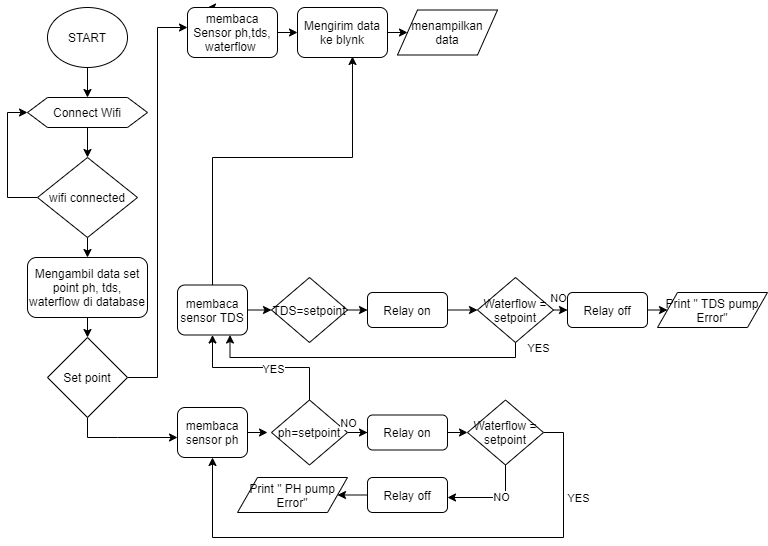

The diagram above was exported from draw.io. Its source (the exported page's mxGraphModel, read from the mxfile embedded in the PNG):
<mxGraphModel dx="868" dy="482" grid="1" gridSize="10" guides="1" tooltips="1" connect="1" arrows="1" fold="1" page="1" pageScale="1" pageWidth="827" pageHeight="1169" math="0" shadow="0">
  <root>
    <mxCell id="WIyWlLk6GJQsqaUBKTNV-0" />
    <mxCell id="WIyWlLk6GJQsqaUBKTNV-1" parent="WIyWlLk6GJQsqaUBKTNV-0" />
    <mxCell id="H6Oxu2QMTzNLUk1tgZ-Y-3" style="edgeStyle=none;rounded=0;orthogonalLoop=1;jettySize=auto;html=1;entryX=0.5;entryY=0;entryDx=0;entryDy=0;" edge="1" parent="WIyWlLk6GJQsqaUBKTNV-1" source="H6Oxu2QMTzNLUk1tgZ-Y-0">
      <mxGeometry relative="1" as="geometry">
        <mxPoint x="90" y="250" as="targetPoint" />
      </mxGeometry>
    </mxCell>
    <mxCell id="H6Oxu2QMTzNLUk1tgZ-Y-0" value="START" style="ellipse;whiteSpace=wrap;html=1;" vertex="1" parent="WIyWlLk6GJQsqaUBKTNV-1">
      <mxGeometry x="50" y="160" width="80" height="60" as="geometry" />
    </mxCell>
    <mxCell id="H6Oxu2QMTzNLUk1tgZ-Y-4" style="edgeStyle=none;rounded=0;orthogonalLoop=1;jettySize=auto;html=1;entryX=0.5;entryY=0;entryDx=0;entryDy=0;" edge="1" parent="WIyWlLk6GJQsqaUBKTNV-1" target="H6Oxu2QMTzNLUk1tgZ-Y-2">
      <mxGeometry relative="1" as="geometry">
        <mxPoint x="90" y="280" as="sourcePoint" />
      </mxGeometry>
    </mxCell>
    <mxCell id="H6Oxu2QMTzNLUk1tgZ-Y-6" style="edgeStyle=orthogonalEdgeStyle;rounded=0;orthogonalLoop=1;jettySize=auto;html=1;entryX=0;entryY=0.5;entryDx=0;entryDy=0;" edge="1" parent="WIyWlLk6GJQsqaUBKTNV-1" source="H6Oxu2QMTzNLUk1tgZ-Y-2">
      <mxGeometry relative="1" as="geometry">
        <mxPoint x="30" y="265" as="targetPoint" />
        <Array as="points">
          <mxPoint x="10" y="350" />
          <mxPoint x="10" y="265" />
        </Array>
      </mxGeometry>
    </mxCell>
    <mxCell id="H6Oxu2QMTzNLUk1tgZ-Y-9" style="edgeStyle=orthogonalEdgeStyle;rounded=0;orthogonalLoop=1;jettySize=auto;html=1;exitX=0.5;exitY=1;exitDx=0;exitDy=0;entryX=0.5;entryY=0;entryDx=0;entryDy=0;" edge="1" parent="WIyWlLk6GJQsqaUBKTNV-1" source="H6Oxu2QMTzNLUk1tgZ-Y-2">
      <mxGeometry relative="1" as="geometry">
        <mxPoint x="90" y="410" as="targetPoint" />
      </mxGeometry>
    </mxCell>
    <mxCell id="H6Oxu2QMTzNLUk1tgZ-Y-2" value="wifi connected" style="rhombus;whiteSpace=wrap;html=1;" vertex="1" parent="WIyWlLk6GJQsqaUBKTNV-1">
      <mxGeometry x="40" y="310" width="100" height="80" as="geometry" />
    </mxCell>
    <mxCell id="H6Oxu2QMTzNLUk1tgZ-Y-8" value="Connect Wifi" style="shape=hexagon;perimeter=hexagonPerimeter2;whiteSpace=wrap;html=1;fixedSize=1;" vertex="1" parent="WIyWlLk6GJQsqaUBKTNV-1">
      <mxGeometry x="30" y="250" width="120" height="30" as="geometry" />
    </mxCell>
    <mxCell id="H6Oxu2QMTzNLUk1tgZ-Y-42" style="edgeStyle=none;rounded=0;orthogonalLoop=1;jettySize=auto;html=1;exitX=0.5;exitY=1;exitDx=0;exitDy=0;entryX=0.5;entryY=0;entryDx=0;entryDy=0;" edge="1" parent="WIyWlLk6GJQsqaUBKTNV-1" source="H6Oxu2QMTzNLUk1tgZ-Y-40" target="H6Oxu2QMTzNLUk1tgZ-Y-41">
      <mxGeometry relative="1" as="geometry" />
    </mxCell>
    <mxCell id="H6Oxu2QMTzNLUk1tgZ-Y-40" value="Mengambil data set point ph, tds, waterflow di database" style="rounded=1;whiteSpace=wrap;html=1;" vertex="1" parent="WIyWlLk6GJQsqaUBKTNV-1">
      <mxGeometry x="30" y="410" width="120" height="60" as="geometry" />
    </mxCell>
    <mxCell id="H6Oxu2QMTzNLUk1tgZ-Y-43" style="edgeStyle=orthogonalEdgeStyle;rounded=0;orthogonalLoop=1;jettySize=auto;html=1;exitX=1;exitY=0.5;exitDx=0;exitDy=0;" edge="1" parent="WIyWlLk6GJQsqaUBKTNV-1" source="H6Oxu2QMTzNLUk1tgZ-Y-41">
      <mxGeometry relative="1" as="geometry">
        <mxPoint x="190" y="180" as="targetPoint" />
        <Array as="points">
          <mxPoint x="160" y="530" />
          <mxPoint x="160" y="180" />
        </Array>
      </mxGeometry>
    </mxCell>
    <mxCell id="H6Oxu2QMTzNLUk1tgZ-Y-53" style="edgeStyle=orthogonalEdgeStyle;rounded=0;orthogonalLoop=1;jettySize=auto;html=1;exitX=0.5;exitY=1;exitDx=0;exitDy=0;" edge="1" parent="WIyWlLk6GJQsqaUBKTNV-1" source="H6Oxu2QMTzNLUk1tgZ-Y-41">
      <mxGeometry relative="1" as="geometry">
        <mxPoint x="180" y="590" as="targetPoint" />
        <Array as="points">
          <mxPoint x="90" y="590" />
          <mxPoint x="120" y="590" />
        </Array>
      </mxGeometry>
    </mxCell>
    <mxCell id="H6Oxu2QMTzNLUk1tgZ-Y-41" value="Set point" style="rhombus;whiteSpace=wrap;html=1;" vertex="1" parent="WIyWlLk6GJQsqaUBKTNV-1">
      <mxGeometry x="50" y="490" width="80" height="80" as="geometry" />
    </mxCell>
    <mxCell id="H6Oxu2QMTzNLUk1tgZ-Y-47" style="edgeStyle=none;rounded=0;orthogonalLoop=1;jettySize=auto;html=1;exitX=0.25;exitY=0;exitDx=0;exitDy=0;" edge="1" parent="WIyWlLk6GJQsqaUBKTNV-1" source="H6Oxu2QMTzNLUk1tgZ-Y-46">
      <mxGeometry relative="1" as="geometry">
        <mxPoint x="210" y="160" as="targetPoint" />
      </mxGeometry>
    </mxCell>
    <mxCell id="H6Oxu2QMTzNLUk1tgZ-Y-50" style="edgeStyle=none;rounded=0;orthogonalLoop=1;jettySize=auto;html=1;exitX=1;exitY=0.5;exitDx=0;exitDy=0;entryX=0;entryY=0.5;entryDx=0;entryDy=0;" edge="1" parent="WIyWlLk6GJQsqaUBKTNV-1" source="H6Oxu2QMTzNLUk1tgZ-Y-46" target="H6Oxu2QMTzNLUk1tgZ-Y-48">
      <mxGeometry relative="1" as="geometry" />
    </mxCell>
    <mxCell id="H6Oxu2QMTzNLUk1tgZ-Y-46" value="membaca Sensor ph,tds, waterflow&amp;nbsp;" style="rounded=1;whiteSpace=wrap;html=1;" vertex="1" parent="WIyWlLk6GJQsqaUBKTNV-1">
      <mxGeometry x="190" y="160" width="90" height="50" as="geometry" />
    </mxCell>
    <mxCell id="H6Oxu2QMTzNLUk1tgZ-Y-51" style="edgeStyle=none;rounded=0;orthogonalLoop=1;jettySize=auto;html=1;exitX=1;exitY=0.5;exitDx=0;exitDy=0;entryX=0;entryY=0.5;entryDx=0;entryDy=0;" edge="1" parent="WIyWlLk6GJQsqaUBKTNV-1" source="H6Oxu2QMTzNLUk1tgZ-Y-48" target="H6Oxu2QMTzNLUk1tgZ-Y-49">
      <mxGeometry relative="1" as="geometry" />
    </mxCell>
    <mxCell id="H6Oxu2QMTzNLUk1tgZ-Y-48" value="Mengirim data ke blynk" style="rounded=1;whiteSpace=wrap;html=1;" vertex="1" parent="WIyWlLk6GJQsqaUBKTNV-1">
      <mxGeometry x="300" y="160" width="90" height="50" as="geometry" />
    </mxCell>
    <mxCell id="H6Oxu2QMTzNLUk1tgZ-Y-49" value="menampilkan data" style="shape=parallelogram;perimeter=parallelogramPerimeter;whiteSpace=wrap;html=1;fixedSize=1;" vertex="1" parent="WIyWlLk6GJQsqaUBKTNV-1">
      <mxGeometry x="400" y="162.5" width="100" height="45" as="geometry" />
    </mxCell>
    <mxCell id="H6Oxu2QMTzNLUk1tgZ-Y-57" style="edgeStyle=orthogonalEdgeStyle;rounded=0;orthogonalLoop=1;jettySize=auto;html=1;exitX=1;exitY=0.5;exitDx=0;exitDy=0;" edge="1" parent="WIyWlLk6GJQsqaUBKTNV-1" source="H6Oxu2QMTzNLUk1tgZ-Y-54">
      <mxGeometry relative="1" as="geometry">
        <mxPoint x="270" y="585" as="targetPoint" />
      </mxGeometry>
    </mxCell>
    <mxCell id="H6Oxu2QMTzNLUk1tgZ-Y-54" value="membaca sensor ph" style="rounded=1;whiteSpace=wrap;html=1;" vertex="1" parent="WIyWlLk6GJQsqaUBKTNV-1">
      <mxGeometry x="180" y="560" width="70" height="50" as="geometry" />
    </mxCell>
    <mxCell id="H6Oxu2QMTzNLUk1tgZ-Y-59" style="edgeStyle=orthogonalEdgeStyle;rounded=0;orthogonalLoop=1;jettySize=auto;html=1;" edge="1" parent="WIyWlLk6GJQsqaUBKTNV-1" source="H6Oxu2QMTzNLUk1tgZ-Y-58">
      <mxGeometry relative="1" as="geometry">
        <mxPoint x="370" y="585" as="targetPoint" />
      </mxGeometry>
    </mxCell>
    <mxCell id="H6Oxu2QMTzNLUk1tgZ-Y-81" style="edgeStyle=orthogonalEdgeStyle;rounded=0;orthogonalLoop=1;jettySize=auto;html=1;exitX=0.5;exitY=0;exitDx=0;exitDy=0;entryX=0.5;entryY=1;entryDx=0;entryDy=0;" edge="1" parent="WIyWlLk6GJQsqaUBKTNV-1" source="H6Oxu2QMTzNLUk1tgZ-Y-58" target="H6Oxu2QMTzNLUk1tgZ-Y-70">
      <mxGeometry relative="1" as="geometry" />
    </mxCell>
    <mxCell id="H6Oxu2QMTzNLUk1tgZ-Y-82" value="YES" style="edgeLabel;html=1;align=center;verticalAlign=middle;resizable=0;points=[];" vertex="1" connectable="0" parent="H6Oxu2QMTzNLUk1tgZ-Y-81">
      <mxGeometry x="-0.1513" y="1" relative="1" as="geometry">
        <mxPoint as="offset" />
      </mxGeometry>
    </mxCell>
    <mxCell id="H6Oxu2QMTzNLUk1tgZ-Y-95" value="YES" style="edgeLabel;html=1;align=center;verticalAlign=middle;resizable=0;points=[];" vertex="1" connectable="0" parent="H6Oxu2QMTzNLUk1tgZ-Y-81">
      <mxGeometry x="-0.1513" y="1" relative="1" as="geometry">
        <mxPoint x="304.5" y="129" as="offset" />
      </mxGeometry>
    </mxCell>
    <mxCell id="H6Oxu2QMTzNLUk1tgZ-Y-96" value="YES" style="edgeLabel;html=1;align=center;verticalAlign=middle;resizable=0;points=[];" vertex="1" connectable="0" parent="H6Oxu2QMTzNLUk1tgZ-Y-81">
      <mxGeometry x="-0.1513" y="1" relative="1" as="geometry">
        <mxPoint x="264.5" y="-21" as="offset" />
      </mxGeometry>
    </mxCell>
    <mxCell id="H6Oxu2QMTzNLUk1tgZ-Y-58" value="ph=setpoint" style="rhombus;whiteSpace=wrap;html=1;" vertex="1" parent="WIyWlLk6GJQsqaUBKTNV-1">
      <mxGeometry x="274" y="552.5" width="76" height="65" as="geometry" />
    </mxCell>
    <mxCell id="H6Oxu2QMTzNLUk1tgZ-Y-62" style="edgeStyle=orthogonalEdgeStyle;rounded=0;orthogonalLoop=1;jettySize=auto;html=1;exitX=1;exitY=0.5;exitDx=0;exitDy=0;entryX=0;entryY=0.5;entryDx=0;entryDy=0;" edge="1" parent="WIyWlLk6GJQsqaUBKTNV-1" source="H6Oxu2QMTzNLUk1tgZ-Y-60" target="H6Oxu2QMTzNLUk1tgZ-Y-61">
      <mxGeometry relative="1" as="geometry" />
    </mxCell>
    <mxCell id="H6Oxu2QMTzNLUk1tgZ-Y-60" value="Relay on" style="rounded=1;whiteSpace=wrap;html=1;" vertex="1" parent="WIyWlLk6GJQsqaUBKTNV-1">
      <mxGeometry x="370" y="567.5" width="80" height="35" as="geometry" />
    </mxCell>
    <mxCell id="H6Oxu2QMTzNLUk1tgZ-Y-63" style="edgeStyle=orthogonalEdgeStyle;rounded=0;orthogonalLoop=1;jettySize=auto;html=1;exitX=0.5;exitY=1;exitDx=0;exitDy=0;" edge="1" parent="WIyWlLk6GJQsqaUBKTNV-1" source="H6Oxu2QMTzNLUk1tgZ-Y-61">
      <mxGeometry relative="1" as="geometry">
        <mxPoint x="450" y="650" as="targetPoint" />
        <Array as="points">
          <mxPoint x="508" y="650" />
        </Array>
      </mxGeometry>
    </mxCell>
    <mxCell id="H6Oxu2QMTzNLUk1tgZ-Y-77" value="NO" style="edgeLabel;html=1;align=center;verticalAlign=middle;resizable=0;points=[];" vertex="1" connectable="0" parent="H6Oxu2QMTzNLUk1tgZ-Y-63">
      <mxGeometry x="-0.3039" y="-5" relative="1" as="geometry">
        <mxPoint y="1" as="offset" />
      </mxGeometry>
    </mxCell>
    <mxCell id="H6Oxu2QMTzNLUk1tgZ-Y-79" value="NO" style="edgeLabel;html=1;align=center;verticalAlign=middle;resizable=0;points=[];" vertex="1" connectable="0" parent="H6Oxu2QMTzNLUk1tgZ-Y-63">
      <mxGeometry x="-0.3039" y="-5" relative="1" as="geometry">
        <mxPoint x="-153" y="-73.5" as="offset" />
      </mxGeometry>
    </mxCell>
    <mxCell id="H6Oxu2QMTzNLUk1tgZ-Y-94" style="edgeStyle=orthogonalEdgeStyle;rounded=0;orthogonalLoop=1;jettySize=auto;html=1;exitX=1;exitY=0.5;exitDx=0;exitDy=0;entryX=0.5;entryY=1;entryDx=0;entryDy=0;" edge="1" parent="WIyWlLk6GJQsqaUBKTNV-1" source="H6Oxu2QMTzNLUk1tgZ-Y-61" target="H6Oxu2QMTzNLUk1tgZ-Y-54">
      <mxGeometry relative="1" as="geometry">
        <mxPoint x="200" y="762" as="targetPoint" />
        <Array as="points">
          <mxPoint x="566" y="585" />
          <mxPoint x="566" y="690" />
          <mxPoint x="215" y="690" />
        </Array>
      </mxGeometry>
    </mxCell>
    <mxCell id="H6Oxu2QMTzNLUk1tgZ-Y-61" value="Waterflow = setpoint" style="rhombus;whiteSpace=wrap;html=1;" vertex="1" parent="WIyWlLk6GJQsqaUBKTNV-1">
      <mxGeometry x="470" y="552.5" width="76" height="65" as="geometry" />
    </mxCell>
    <mxCell id="H6Oxu2QMTzNLUk1tgZ-Y-67" style="edgeStyle=orthogonalEdgeStyle;rounded=0;orthogonalLoop=1;jettySize=auto;html=1;exitX=0;exitY=0.5;exitDx=0;exitDy=0;entryX=1;entryY=0.5;entryDx=0;entryDy=0;" edge="1" parent="WIyWlLk6GJQsqaUBKTNV-1" source="H6Oxu2QMTzNLUk1tgZ-Y-65" target="H6Oxu2QMTzNLUk1tgZ-Y-66">
      <mxGeometry relative="1" as="geometry" />
    </mxCell>
    <mxCell id="H6Oxu2QMTzNLUk1tgZ-Y-65" value="Relay off" style="rounded=1;whiteSpace=wrap;html=1;" vertex="1" parent="WIyWlLk6GJQsqaUBKTNV-1">
      <mxGeometry x="370" y="630" width="80" height="35" as="geometry" />
    </mxCell>
    <mxCell id="H6Oxu2QMTzNLUk1tgZ-Y-66" value="Print &quot; PH pump Error&quot;" style="shape=parallelogram;perimeter=parallelogramPerimeter;whiteSpace=wrap;html=1;fixedSize=1;" vertex="1" parent="WIyWlLk6GJQsqaUBKTNV-1">
      <mxGeometry x="240" y="630" width="110" height="35" as="geometry" />
    </mxCell>
    <mxCell id="H6Oxu2QMTzNLUk1tgZ-Y-75" style="edgeStyle=orthogonalEdgeStyle;rounded=0;orthogonalLoop=1;jettySize=auto;html=1;exitX=1;exitY=0.5;exitDx=0;exitDy=0;entryX=0;entryY=0.5;entryDx=0;entryDy=0;" edge="1" parent="WIyWlLk6GJQsqaUBKTNV-1" source="H6Oxu2QMTzNLUk1tgZ-Y-70" target="H6Oxu2QMTzNLUk1tgZ-Y-73">
      <mxGeometry relative="1" as="geometry" />
    </mxCell>
    <mxCell id="H6Oxu2QMTzNLUk1tgZ-Y-118" style="edgeStyle=orthogonalEdgeStyle;rounded=0;orthogonalLoop=1;jettySize=auto;html=1;entryX=0.611;entryY=0.98;entryDx=0;entryDy=0;entryPerimeter=0;" edge="1" parent="WIyWlLk6GJQsqaUBKTNV-1" source="H6Oxu2QMTzNLUk1tgZ-Y-70" target="H6Oxu2QMTzNLUk1tgZ-Y-48">
      <mxGeometry relative="1" as="geometry">
        <Array as="points">
          <mxPoint x="215" y="310" />
          <mxPoint x="355" y="310" />
        </Array>
      </mxGeometry>
    </mxCell>
    <mxCell id="H6Oxu2QMTzNLUk1tgZ-Y-70" value="membaca sensor TDS" style="rounded=1;whiteSpace=wrap;html=1;" vertex="1" parent="WIyWlLk6GJQsqaUBKTNV-1">
      <mxGeometry x="180" y="437.5" width="70" height="50" as="geometry" />
    </mxCell>
    <mxCell id="H6Oxu2QMTzNLUk1tgZ-Y-83" style="edgeStyle=orthogonalEdgeStyle;rounded=0;orthogonalLoop=1;jettySize=auto;html=1;exitX=1;exitY=0.5;exitDx=0;exitDy=0;entryX=0;entryY=0.5;entryDx=0;entryDy=0;" edge="1" parent="WIyWlLk6GJQsqaUBKTNV-1" source="H6Oxu2QMTzNLUk1tgZ-Y-73" target="H6Oxu2QMTzNLUk1tgZ-Y-78">
      <mxGeometry relative="1" as="geometry" />
    </mxCell>
    <mxCell id="H6Oxu2QMTzNLUk1tgZ-Y-73" value="TDS=setpoint" style="rhombus;whiteSpace=wrap;html=1;" vertex="1" parent="WIyWlLk6GJQsqaUBKTNV-1">
      <mxGeometry x="274" y="430" width="76" height="65" as="geometry" />
    </mxCell>
    <mxCell id="H6Oxu2QMTzNLUk1tgZ-Y-86" style="edgeStyle=orthogonalEdgeStyle;rounded=0;orthogonalLoop=1;jettySize=auto;html=1;exitX=1;exitY=0.5;exitDx=0;exitDy=0;entryX=0;entryY=0.5;entryDx=0;entryDy=0;" edge="1" parent="WIyWlLk6GJQsqaUBKTNV-1" source="H6Oxu2QMTzNLUk1tgZ-Y-78" target="H6Oxu2QMTzNLUk1tgZ-Y-85">
      <mxGeometry relative="1" as="geometry" />
    </mxCell>
    <mxCell id="H6Oxu2QMTzNLUk1tgZ-Y-78" value="Relay on" style="rounded=1;whiteSpace=wrap;html=1;" vertex="1" parent="WIyWlLk6GJQsqaUBKTNV-1">
      <mxGeometry x="370" y="445" width="80" height="35" as="geometry" />
    </mxCell>
    <mxCell id="H6Oxu2QMTzNLUk1tgZ-Y-101" style="edgeStyle=orthogonalEdgeStyle;rounded=0;orthogonalLoop=1;jettySize=auto;html=1;exitX=1;exitY=0.5;exitDx=0;exitDy=0;entryX=0;entryY=0.5;entryDx=0;entryDy=0;" edge="1" parent="WIyWlLk6GJQsqaUBKTNV-1" source="H6Oxu2QMTzNLUk1tgZ-Y-85" target="H6Oxu2QMTzNLUk1tgZ-Y-99">
      <mxGeometry relative="1" as="geometry" />
    </mxCell>
    <mxCell id="H6Oxu2QMTzNLUk1tgZ-Y-85" value="Waterflow = setpoint" style="rhombus;whiteSpace=wrap;html=1;" vertex="1" parent="WIyWlLk6GJQsqaUBKTNV-1">
      <mxGeometry x="480" y="430" width="76" height="65" as="geometry" />
    </mxCell>
    <mxCell id="H6Oxu2QMTzNLUk1tgZ-Y-87" style="edgeStyle=orthogonalEdgeStyle;rounded=0;orthogonalLoop=1;jettySize=auto;html=1;exitX=0.5;exitY=1;exitDx=0;exitDy=0;entryX=0.75;entryY=1;entryDx=0;entryDy=0;" edge="1" parent="WIyWlLk6GJQsqaUBKTNV-1" source="H6Oxu2QMTzNLUk1tgZ-Y-85" target="H6Oxu2QMTzNLUk1tgZ-Y-70">
      <mxGeometry relative="1" as="geometry">
        <mxPoint x="240" y="510" as="targetPoint" />
        <mxPoint x="608" y="495" as="sourcePoint" />
        <Array as="points">
          <mxPoint x="518" y="510" />
          <mxPoint x="233" y="510" />
        </Array>
      </mxGeometry>
    </mxCell>
    <mxCell id="H6Oxu2QMTzNLUk1tgZ-Y-97" value="NO" style="edgeLabel;html=1;align=center;verticalAlign=middle;resizable=0;points=[];" vertex="1" connectable="0" parent="WIyWlLk6GJQsqaUBKTNV-1">
      <mxGeometry x="560" y="450" as="geometry" />
    </mxCell>
    <mxCell id="H6Oxu2QMTzNLUk1tgZ-Y-102" style="edgeStyle=orthogonalEdgeStyle;rounded=0;orthogonalLoop=1;jettySize=auto;html=1;exitX=1;exitY=0.5;exitDx=0;exitDy=0;entryX=0;entryY=0.5;entryDx=0;entryDy=0;" edge="1" parent="WIyWlLk6GJQsqaUBKTNV-1" source="H6Oxu2QMTzNLUk1tgZ-Y-99" target="H6Oxu2QMTzNLUk1tgZ-Y-100">
      <mxGeometry relative="1" as="geometry" />
    </mxCell>
    <mxCell id="H6Oxu2QMTzNLUk1tgZ-Y-99" value="Relay off" style="rounded=1;whiteSpace=wrap;html=1;" vertex="1" parent="WIyWlLk6GJQsqaUBKTNV-1">
      <mxGeometry x="570" y="445" width="80" height="35" as="geometry" />
    </mxCell>
    <mxCell id="H6Oxu2QMTzNLUk1tgZ-Y-100" value="Print &quot; TDS pump Error&quot;" style="shape=parallelogram;perimeter=parallelogramPerimeter;whiteSpace=wrap;html=1;fixedSize=1;" vertex="1" parent="WIyWlLk6GJQsqaUBKTNV-1">
      <mxGeometry x="660" y="445" width="110" height="35" as="geometry" />
    </mxCell>
  </root>
</mxGraphModel>